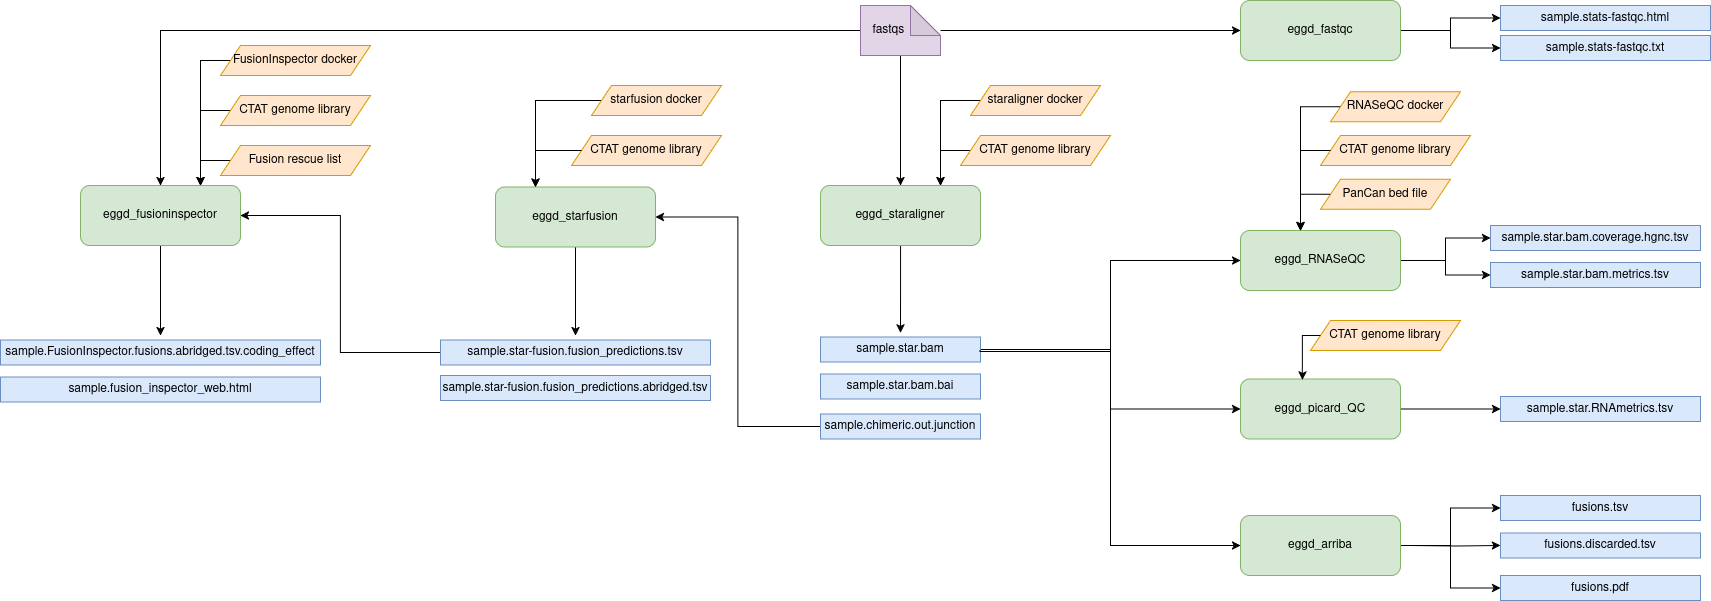

The diagram above was exported from draw.io. Its source (the exported page's mxGraphModel, read from the mxfile embedded in the PNG):
<mxGraphModel dx="2534" dy="793" grid="1" gridSize="10" guides="1" tooltips="1" connect="1" arrows="1" fold="1" page="1" pageScale="1" pageWidth="1100" pageHeight="850" background="none" math="0" shadow="0">
  <root>
    <mxCell id="0" />
    <mxCell id="1" parent="0" />
    <mxCell id="bXf2k8F-6Ps9tbT6H5dN-87" style="edgeStyle=orthogonalEdgeStyle;rounded=0;orthogonalLoop=1;jettySize=auto;html=1;" parent="1" source="bXf2k8F-6Ps9tbT6H5dN-1" edge="1">
      <mxGeometry relative="1" as="geometry">
        <mxPoint x="519.90625" y="437.4935213414635" as="targetPoint" />
      </mxGeometry>
    </mxCell>
    <mxCell id="bXf2k8F-6Ps9tbT6H5dN-1" value="eggd_staraligner" style="rounded=1;whiteSpace=wrap;html=1;fillColor=#d5e8d4;strokeColor=#82b366;" parent="1" vertex="1">
      <mxGeometry x="440" y="290" width="160" height="60" as="geometry" />
    </mxCell>
    <mxCell id="bXf2k8F-6Ps9tbT6H5dN-86" style="edgeStyle=orthogonalEdgeStyle;rounded=0;orthogonalLoop=1;jettySize=auto;html=1;" parent="1" source="bXf2k8F-6Ps9tbT6H5dN-4" edge="1">
      <mxGeometry relative="1" as="geometry">
        <mxPoint x="195" y="440" as="targetPoint" />
      </mxGeometry>
    </mxCell>
    <mxCell id="bXf2k8F-6Ps9tbT6H5dN-4" value="eggd_starfusion" style="rounded=1;whiteSpace=wrap;html=1;fillColor=#d5e8d4;strokeColor=#82b366;" parent="1" vertex="1">
      <mxGeometry x="115" y="291.5" width="160" height="60" as="geometry" />
    </mxCell>
    <mxCell id="bXf2k8F-6Ps9tbT6H5dN-85" style="edgeStyle=orthogonalEdgeStyle;rounded=0;orthogonalLoop=1;jettySize=auto;html=1;" parent="1" source="bXf2k8F-6Ps9tbT6H5dN-5" edge="1">
      <mxGeometry relative="1" as="geometry">
        <mxPoint x="-220" y="440" as="targetPoint" />
      </mxGeometry>
    </mxCell>
    <mxCell id="bXf2k8F-6Ps9tbT6H5dN-5" value="eggd_fusioninspector" style="rounded=1;whiteSpace=wrap;html=1;fillColor=#d5e8d4;strokeColor=#82b366;" parent="1" vertex="1">
      <mxGeometry x="-300" y="290" width="160" height="60" as="geometry" />
    </mxCell>
    <mxCell id="bXf2k8F-6Ps9tbT6H5dN-78" style="edgeStyle=orthogonalEdgeStyle;rounded=0;orthogonalLoop=1;jettySize=auto;html=1;" parent="1" source="bXf2k8F-6Ps9tbT6H5dN-6" target="bXf2k8F-6Ps9tbT6H5dN-38" edge="1">
      <mxGeometry relative="1" as="geometry" />
    </mxCell>
    <mxCell id="bXf2k8F-6Ps9tbT6H5dN-79" style="edgeStyle=orthogonalEdgeStyle;rounded=0;orthogonalLoop=1;jettySize=auto;html=1;" parent="1" source="bXf2k8F-6Ps9tbT6H5dN-6" target="bXf2k8F-6Ps9tbT6H5dN-39" edge="1">
      <mxGeometry relative="1" as="geometry" />
    </mxCell>
    <mxCell id="bXf2k8F-6Ps9tbT6H5dN-6" value="eggd_RNASeQC" style="rounded=1;whiteSpace=wrap;html=1;fillColor=#d5e8d4;strokeColor=#82b366;" parent="1" vertex="1">
      <mxGeometry x="860" y="335" width="160" height="60" as="geometry" />
    </mxCell>
    <mxCell id="bXf2k8F-6Ps9tbT6H5dN-80" style="edgeStyle=orthogonalEdgeStyle;rounded=0;orthogonalLoop=1;jettySize=auto;html=1;" parent="1" source="bXf2k8F-6Ps9tbT6H5dN-7" target="bXf2k8F-6Ps9tbT6H5dN-40" edge="1">
      <mxGeometry relative="1" as="geometry" />
    </mxCell>
    <mxCell id="bXf2k8F-6Ps9tbT6H5dN-7" value="eggd_picard_QC" style="rounded=1;whiteSpace=wrap;html=1;fillColor=#d5e8d4;strokeColor=#82b366;" parent="1" vertex="1">
      <mxGeometry x="860" y="483.5" width="160" height="60" as="geometry" />
    </mxCell>
    <mxCell id="bXf2k8F-6Ps9tbT6H5dN-81" style="edgeStyle=orthogonalEdgeStyle;rounded=0;orthogonalLoop=1;jettySize=auto;html=1;entryX=0;entryY=0.5;entryDx=0;entryDy=0;" parent="1" source="bXf2k8F-6Ps9tbT6H5dN-8" target="bXf2k8F-6Ps9tbT6H5dN-41" edge="1">
      <mxGeometry relative="1" as="geometry" />
    </mxCell>
    <mxCell id="bXf2k8F-6Ps9tbT6H5dN-82" style="edgeStyle=orthogonalEdgeStyle;rounded=0;orthogonalLoop=1;jettySize=auto;html=1;entryX=0;entryY=0.5;entryDx=0;entryDy=0;" parent="1" source="bXf2k8F-6Ps9tbT6H5dN-8" target="bXf2k8F-6Ps9tbT6H5dN-42" edge="1">
      <mxGeometry relative="1" as="geometry" />
    </mxCell>
    <mxCell id="bXf2k8F-6Ps9tbT6H5dN-8" value="eggd_fastqc" style="rounded=1;whiteSpace=wrap;html=1;fillColor=#d5e8d4;strokeColor=#82b366;" parent="1" vertex="1">
      <mxGeometry x="860" y="105" width="160" height="60" as="geometry" />
    </mxCell>
    <mxCell id="bXf2k8F-6Ps9tbT6H5dN-13" style="edgeStyle=orthogonalEdgeStyle;rounded=0;orthogonalLoop=1;jettySize=auto;html=1;entryX=0.5;entryY=0;entryDx=0;entryDy=0;" parent="1" source="bXf2k8F-6Ps9tbT6H5dN-12" target="bXf2k8F-6Ps9tbT6H5dN-1" edge="1">
      <mxGeometry relative="1" as="geometry" />
    </mxCell>
    <mxCell id="bXf2k8F-6Ps9tbT6H5dN-14" style="edgeStyle=orthogonalEdgeStyle;rounded=0;orthogonalLoop=1;jettySize=auto;html=1;entryX=0.5;entryY=0;entryDx=0;entryDy=0;" parent="1" source="bXf2k8F-6Ps9tbT6H5dN-12" target="bXf2k8F-6Ps9tbT6H5dN-5" edge="1">
      <mxGeometry relative="1" as="geometry" />
    </mxCell>
    <mxCell id="bXf2k8F-6Ps9tbT6H5dN-15" style="edgeStyle=orthogonalEdgeStyle;rounded=0;orthogonalLoop=1;jettySize=auto;html=1;entryX=0;entryY=0.5;entryDx=0;entryDy=0;" parent="1" source="bXf2k8F-6Ps9tbT6H5dN-12" target="bXf2k8F-6Ps9tbT6H5dN-8" edge="1">
      <mxGeometry relative="1" as="geometry" />
    </mxCell>
    <mxCell id="bXf2k8F-6Ps9tbT6H5dN-12" value="fastqs&amp;nbsp; &amp;nbsp; &amp;nbsp; &amp;nbsp;" style="shape=note;whiteSpace=wrap;html=1;backgroundOutline=1;darkOpacity=0.05;fillColor=#e1d5e7;strokeColor=#9673a6;" parent="1" vertex="1">
      <mxGeometry x="480" y="110" width="80" height="50" as="geometry" />
    </mxCell>
    <mxCell id="bXf2k8F-6Ps9tbT6H5dN-22" style="edgeStyle=orthogonalEdgeStyle;rounded=0;orthogonalLoop=1;jettySize=auto;html=1;entryX=0;entryY=0.5;entryDx=0;entryDy=0;" parent="1" source="bXf2k8F-6Ps9tbT6H5dN-17" target="bXf2k8F-6Ps9tbT6H5dN-6" edge="1">
      <mxGeometry relative="1" as="geometry" />
    </mxCell>
    <mxCell id="bXf2k8F-6Ps9tbT6H5dN-23" style="edgeStyle=orthogonalEdgeStyle;rounded=0;orthogonalLoop=1;jettySize=auto;html=1;entryX=0;entryY=0.5;entryDx=0;entryDy=0;" parent="1" source="bXf2k8F-6Ps9tbT6H5dN-17" target="bXf2k8F-6Ps9tbT6H5dN-7" edge="1">
      <mxGeometry relative="1" as="geometry" />
    </mxCell>
    <mxCell id="bXf2k8F-6Ps9tbT6H5dN-17" value="sample.star.bam" style="rounded=0;whiteSpace=wrap;html=1;fillColor=#dae8fc;strokeColor=#6c8ebf;" parent="1" vertex="1">
      <mxGeometry x="440" y="441.5" width="160" height="25" as="geometry" />
    </mxCell>
    <mxCell id="bXf2k8F-6Ps9tbT6H5dN-18" value="sample.star.bam.bai" style="rounded=0;whiteSpace=wrap;html=1;fillColor=#dae8fc;strokeColor=#6c8ebf;" parent="1" vertex="1">
      <mxGeometry x="440" y="478.5" width="160" height="25" as="geometry" />
    </mxCell>
    <mxCell id="bXf2k8F-6Ps9tbT6H5dN-21" style="edgeStyle=orthogonalEdgeStyle;rounded=0;orthogonalLoop=1;jettySize=auto;html=1;entryX=1;entryY=0.5;entryDx=0;entryDy=0;" parent="1" source="bXf2k8F-6Ps9tbT6H5dN-19" target="bXf2k8F-6Ps9tbT6H5dN-4" edge="1">
      <mxGeometry relative="1" as="geometry" />
    </mxCell>
    <mxCell id="bXf2k8F-6Ps9tbT6H5dN-19" value="sample.chimeric.out.junction" style="rounded=0;whiteSpace=wrap;html=1;fillColor=#dae8fc;strokeColor=#6c8ebf;" parent="1" vertex="1">
      <mxGeometry x="440" y="518.5" width="160" height="25" as="geometry" />
    </mxCell>
    <mxCell id="bXf2k8F-6Ps9tbT6H5dN-34" style="edgeStyle=orthogonalEdgeStyle;rounded=0;orthogonalLoop=1;jettySize=auto;html=1;entryX=1;entryY=0.5;entryDx=0;entryDy=0;" parent="1" source="bXf2k8F-6Ps9tbT6H5dN-27" target="bXf2k8F-6Ps9tbT6H5dN-5" edge="1">
      <mxGeometry relative="1" as="geometry" />
    </mxCell>
    <mxCell id="bXf2k8F-6Ps9tbT6H5dN-27" value="sample.star-fusion.fusion_predictions.tsv" style="rounded=0;whiteSpace=wrap;html=1;fillColor=#dae8fc;strokeColor=#6c8ebf;" parent="1" vertex="1">
      <mxGeometry x="60" y="444.5" width="270" height="25" as="geometry" />
    </mxCell>
    <mxCell id="bXf2k8F-6Ps9tbT6H5dN-28" value="sample.star-fusion.fusion_predictions.abridged.tsv" style="rounded=0;whiteSpace=wrap;html=1;fillColor=#dae8fc;strokeColor=#6c8ebf;" parent="1" vertex="1">
      <mxGeometry x="60" y="480" width="270" height="25" as="geometry" />
    </mxCell>
    <mxCell id="bXf2k8F-6Ps9tbT6H5dN-31" value="sample.FusionInspector.fusions.abridged.tsv.coding_effect" style="rounded=0;whiteSpace=wrap;html=1;fillColor=#dae8fc;strokeColor=#6c8ebf;" parent="1" vertex="1">
      <mxGeometry x="-380" y="444.5" width="320" height="25" as="geometry" />
    </mxCell>
    <mxCell id="bXf2k8F-6Ps9tbT6H5dN-32" value="sample.fusion_inspector_web.html" style="rounded=0;whiteSpace=wrap;html=1;fillColor=#dae8fc;strokeColor=#6c8ebf;" parent="1" vertex="1">
      <mxGeometry x="-380" y="481.5" width="320" height="25" as="geometry" />
    </mxCell>
    <mxCell id="bXf2k8F-6Ps9tbT6H5dN-38" value="sample.star.bam.coverage.hgnc.tsv" style="rounded=0;whiteSpace=wrap;html=1;fillColor=#dae8fc;strokeColor=#6c8ebf;" parent="1" vertex="1">
      <mxGeometry x="1110" y="330" width="210" height="25" as="geometry" />
    </mxCell>
    <mxCell id="bXf2k8F-6Ps9tbT6H5dN-39" value="sample.star.bam.metrics.tsv" style="rounded=0;whiteSpace=wrap;html=1;fillColor=#dae8fc;strokeColor=#6c8ebf;" parent="1" vertex="1">
      <mxGeometry x="1110" y="367" width="210" height="25" as="geometry" />
    </mxCell>
    <mxCell id="bXf2k8F-6Ps9tbT6H5dN-40" value="sample.star.RNAmetrics.tsv" style="rounded=0;whiteSpace=wrap;html=1;fillColor=#dae8fc;strokeColor=#6c8ebf;" parent="1" vertex="1">
      <mxGeometry x="1120" y="501" width="200" height="25" as="geometry" />
    </mxCell>
    <mxCell id="bXf2k8F-6Ps9tbT6H5dN-41" value="sample.stats-fastqc.html" style="rounded=0;whiteSpace=wrap;html=1;fillColor=#dae8fc;strokeColor=#6c8ebf;" parent="1" vertex="1">
      <mxGeometry x="1120" y="110" width="210" height="25" as="geometry" />
    </mxCell>
    <mxCell id="bXf2k8F-6Ps9tbT6H5dN-42" value="sample.stats-fastqc.txt" style="rounded=0;whiteSpace=wrap;html=1;fillColor=#dae8fc;strokeColor=#6c8ebf;" parent="1" vertex="1">
      <mxGeometry x="1120" y="140" width="210" height="25" as="geometry" />
    </mxCell>
    <mxCell id="bXf2k8F-6Ps9tbT6H5dN-71" style="edgeStyle=orthogonalEdgeStyle;rounded=0;orthogonalLoop=1;jettySize=auto;html=1;entryX=0.25;entryY=0;entryDx=0;entryDy=0;" parent="1" source="bXf2k8F-6Ps9tbT6H5dN-43" target="bXf2k8F-6Ps9tbT6H5dN-4" edge="1">
      <mxGeometry relative="1" as="geometry">
        <Array as="points">
          <mxPoint x="155" y="205" />
        </Array>
      </mxGeometry>
    </mxCell>
    <mxCell id="bXf2k8F-6Ps9tbT6H5dN-43" value="starfusion docker" style="shape=parallelogram;perimeter=parallelogramPerimeter;whiteSpace=wrap;html=1;fixedSize=1;fillColor=#ffe6cc;strokeColor=#d79b00;" parent="1" vertex="1">
      <mxGeometry x="211" y="190" width="130" height="30" as="geometry" />
    </mxCell>
    <mxCell id="bXf2k8F-6Ps9tbT6H5dN-58" style="edgeStyle=orthogonalEdgeStyle;rounded=0;orthogonalLoop=1;jettySize=auto;html=1;" parent="1" source="bXf2k8F-6Ps9tbT6H5dN-44" edge="1">
      <mxGeometry relative="1" as="geometry">
        <mxPoint x="-180" y="290" as="targetPoint" />
      </mxGeometry>
    </mxCell>
    <mxCell id="bXf2k8F-6Ps9tbT6H5dN-44" value="FusionInspector docker" style="shape=parallelogram;perimeter=parallelogramPerimeter;whiteSpace=wrap;html=1;fixedSize=1;fillColor=#ffe6cc;strokeColor=#d79b00;" parent="1" vertex="1">
      <mxGeometry x="-160" y="150" width="150" height="30" as="geometry" />
    </mxCell>
    <mxCell id="bXf2k8F-6Ps9tbT6H5dN-66" style="edgeStyle=orthogonalEdgeStyle;rounded=0;orthogonalLoop=1;jettySize=auto;html=1;entryX=0.75;entryY=0;entryDx=0;entryDy=0;" parent="1" source="bXf2k8F-6Ps9tbT6H5dN-45" target="bXf2k8F-6Ps9tbT6H5dN-1" edge="1">
      <mxGeometry relative="1" as="geometry">
        <Array as="points">
          <mxPoint x="560" y="205" />
        </Array>
      </mxGeometry>
    </mxCell>
    <mxCell id="bXf2k8F-6Ps9tbT6H5dN-45" value="staraligner docker" style="shape=parallelogram;perimeter=parallelogramPerimeter;whiteSpace=wrap;html=1;fixedSize=1;fillColor=#ffe6cc;strokeColor=#d79b00;" parent="1" vertex="1">
      <mxGeometry x="590" y="190" width="130" height="30" as="geometry" />
    </mxCell>
    <mxCell id="bXf2k8F-6Ps9tbT6H5dN-57" style="edgeStyle=orthogonalEdgeStyle;rounded=0;orthogonalLoop=1;jettySize=auto;html=1;" parent="1" source="bXf2k8F-6Ps9tbT6H5dN-46" edge="1">
      <mxGeometry relative="1" as="geometry">
        <mxPoint x="-180" y="290" as="targetPoint" />
      </mxGeometry>
    </mxCell>
    <mxCell id="bXf2k8F-6Ps9tbT6H5dN-46" value="CTAT genome library" style="shape=parallelogram;perimeter=parallelogramPerimeter;whiteSpace=wrap;html=1;fixedSize=1;fillColor=#ffe6cc;strokeColor=#d79b00;" parent="1" vertex="1">
      <mxGeometry x="-160" y="200" width="150" height="30" as="geometry" />
    </mxCell>
    <mxCell id="bXf2k8F-6Ps9tbT6H5dN-47" value="CTAT genome library" style="shape=parallelogram;perimeter=parallelogramPerimeter;whiteSpace=wrap;html=1;fixedSize=1;fillColor=#ffe6cc;strokeColor=#d79b00;" parent="1" vertex="1">
      <mxGeometry x="191" y="240" width="150" height="30" as="geometry" />
    </mxCell>
    <mxCell id="bXf2k8F-6Ps9tbT6H5dN-65" style="edgeStyle=orthogonalEdgeStyle;rounded=0;orthogonalLoop=1;jettySize=auto;html=1;entryX=0.75;entryY=0;entryDx=0;entryDy=0;" parent="1" source="bXf2k8F-6Ps9tbT6H5dN-48" target="bXf2k8F-6Ps9tbT6H5dN-1" edge="1">
      <mxGeometry relative="1" as="geometry">
        <Array as="points">
          <mxPoint x="560" y="255" />
        </Array>
      </mxGeometry>
    </mxCell>
    <mxCell id="bXf2k8F-6Ps9tbT6H5dN-48" value="CTAT genome library" style="shape=parallelogram;perimeter=parallelogramPerimeter;whiteSpace=wrap;html=1;fixedSize=1;fillColor=#ffe6cc;strokeColor=#d79b00;" parent="1" vertex="1">
      <mxGeometry x="580" y="240" width="150" height="30" as="geometry" />
    </mxCell>
    <mxCell id="bXf2k8F-6Ps9tbT6H5dN-51" value="RNASeQC docker" style="shape=parallelogram;perimeter=parallelogramPerimeter;whiteSpace=wrap;html=1;fixedSize=1;fillColor=#ffe6cc;strokeColor=#d79b00;" parent="1" vertex="1">
      <mxGeometry x="950" y="196.25" width="130" height="30" as="geometry" />
    </mxCell>
    <mxCell id="bXf2k8F-6Ps9tbT6H5dN-52" value="CTAT genome library" style="shape=parallelogram;perimeter=parallelogramPerimeter;whiteSpace=wrap;html=1;fixedSize=1;fillColor=#ffe6cc;strokeColor=#d79b00;" parent="1" vertex="1">
      <mxGeometry x="940" y="240" width="150" height="30" as="geometry" />
    </mxCell>
    <mxCell id="bXf2k8F-6Ps9tbT6H5dN-56" style="edgeStyle=orthogonalEdgeStyle;rounded=0;orthogonalLoop=1;jettySize=auto;html=1;entryX=0.75;entryY=0;entryDx=0;entryDy=0;" parent="1" source="bXf2k8F-6Ps9tbT6H5dN-53" target="bXf2k8F-6Ps9tbT6H5dN-5" edge="1">
      <mxGeometry relative="1" as="geometry">
        <Array as="points">
          <mxPoint x="-180" y="265" />
        </Array>
      </mxGeometry>
    </mxCell>
    <mxCell id="bXf2k8F-6Ps9tbT6H5dN-53" value="Fusion rescue list" style="shape=parallelogram;perimeter=parallelogramPerimeter;whiteSpace=wrap;html=1;fixedSize=1;fillColor=#ffe6cc;strokeColor=#d79b00;" parent="1" vertex="1">
      <mxGeometry x="-160" y="250" width="150" height="30" as="geometry" />
    </mxCell>
    <mxCell id="bXf2k8F-6Ps9tbT6H5dN-54" value="PanCan bed file" style="shape=parallelogram;perimeter=parallelogramPerimeter;whiteSpace=wrap;html=1;fixedSize=1;fillColor=#ffe6cc;strokeColor=#d79b00;" parent="1" vertex="1">
      <mxGeometry x="940" y="283.75" width="130" height="30" as="geometry" />
    </mxCell>
    <mxCell id="bXf2k8F-6Ps9tbT6H5dN-55" value="CTAT genome library" style="shape=parallelogram;perimeter=parallelogramPerimeter;whiteSpace=wrap;html=1;fixedSize=1;fillColor=#ffe6cc;strokeColor=#d79b00;" parent="1" vertex="1">
      <mxGeometry x="930" y="425" width="150" height="30" as="geometry" />
    </mxCell>
    <mxCell id="bXf2k8F-6Ps9tbT6H5dN-70" style="edgeStyle=orthogonalEdgeStyle;rounded=0;orthogonalLoop=1;jettySize=auto;html=1;entryX=0.25;entryY=0;entryDx=0;entryDy=0;" parent="1" source="bXf2k8F-6Ps9tbT6H5dN-47" target="bXf2k8F-6Ps9tbT6H5dN-4" edge="1">
      <mxGeometry relative="1" as="geometry">
        <Array as="points">
          <mxPoint x="155" y="255" />
        </Array>
      </mxGeometry>
    </mxCell>
    <mxCell id="bXf2k8F-6Ps9tbT6H5dN-74" style="edgeStyle=orthogonalEdgeStyle;rounded=0;orthogonalLoop=1;jettySize=auto;html=1;" parent="1" source="bXf2k8F-6Ps9tbT6H5dN-51" target="bXf2k8F-6Ps9tbT6H5dN-6" edge="1">
      <mxGeometry relative="1" as="geometry">
        <Array as="points">
          <mxPoint x="920" y="211" />
        </Array>
      </mxGeometry>
    </mxCell>
    <mxCell id="bXf2k8F-6Ps9tbT6H5dN-75" style="edgeStyle=orthogonalEdgeStyle;rounded=0;orthogonalLoop=1;jettySize=auto;html=1;entryX=0.375;entryY=-0.001;entryDx=0;entryDy=0;entryPerimeter=0;" parent="1" source="bXf2k8F-6Ps9tbT6H5dN-52" target="bXf2k8F-6Ps9tbT6H5dN-6" edge="1">
      <mxGeometry relative="1" as="geometry">
        <Array as="points">
          <mxPoint x="920" y="255" />
        </Array>
      </mxGeometry>
    </mxCell>
    <mxCell id="bXf2k8F-6Ps9tbT6H5dN-76" style="edgeStyle=orthogonalEdgeStyle;rounded=0;orthogonalLoop=1;jettySize=auto;html=1;entryX=0.375;entryY=0.008;entryDx=0;entryDy=0;entryPerimeter=0;" parent="1" source="bXf2k8F-6Ps9tbT6H5dN-54" target="bXf2k8F-6Ps9tbT6H5dN-6" edge="1">
      <mxGeometry relative="1" as="geometry">
        <Array as="points">
          <mxPoint x="920" y="299" />
        </Array>
      </mxGeometry>
    </mxCell>
    <mxCell id="bXf2k8F-6Ps9tbT6H5dN-77" style="edgeStyle=orthogonalEdgeStyle;rounded=0;orthogonalLoop=1;jettySize=auto;html=1;entryX=0.386;entryY=0.014;entryDx=0;entryDy=0;entryPerimeter=0;" parent="1" source="bXf2k8F-6Ps9tbT6H5dN-55" target="bXf2k8F-6Ps9tbT6H5dN-7" edge="1">
      <mxGeometry relative="1" as="geometry">
        <Array as="points">
          <mxPoint x="922" y="440" />
          <mxPoint x="922" y="470" />
        </Array>
      </mxGeometry>
    </mxCell>
    <mxCell id="7JGYOxrIK30xdZjFF6Cd-11" style="edgeStyle=orthogonalEdgeStyle;rounded=0;orthogonalLoop=1;jettySize=auto;html=1;exitX=1;exitY=0.5;exitDx=0;exitDy=0;entryX=0;entryY=0.5;entryDx=0;entryDy=0;" edge="1" parent="1" source="7JGYOxrIK30xdZjFF6Cd-1" target="7JGYOxrIK30xdZjFF6Cd-6">
      <mxGeometry relative="1" as="geometry" />
    </mxCell>
    <mxCell id="7JGYOxrIK30xdZjFF6Cd-12" style="edgeStyle=orthogonalEdgeStyle;rounded=0;orthogonalLoop=1;jettySize=auto;html=1;" edge="1" parent="1" target="7JGYOxrIK30xdZjFF6Cd-7">
      <mxGeometry relative="1" as="geometry">
        <mxPoint x="1030" y="650" as="sourcePoint" />
      </mxGeometry>
    </mxCell>
    <mxCell id="7JGYOxrIK30xdZjFF6Cd-13" style="edgeStyle=orthogonalEdgeStyle;rounded=0;orthogonalLoop=1;jettySize=auto;html=1;exitX=1;exitY=0.5;exitDx=0;exitDy=0;entryX=0;entryY=0.5;entryDx=0;entryDy=0;" edge="1" parent="1" source="7JGYOxrIK30xdZjFF6Cd-1" target="7JGYOxrIK30xdZjFF6Cd-8">
      <mxGeometry relative="1" as="geometry" />
    </mxCell>
    <mxCell id="7JGYOxrIK30xdZjFF6Cd-1" value="eggd_arriba" style="rounded=1;whiteSpace=wrap;html=1;fillColor=#d5e8d4;strokeColor=#82b366;" vertex="1" parent="1">
      <mxGeometry x="860" y="620" width="160" height="60" as="geometry" />
    </mxCell>
    <mxCell id="7JGYOxrIK30xdZjFF6Cd-3" style="edgeStyle=orthogonalEdgeStyle;rounded=0;orthogonalLoop=1;jettySize=auto;html=1;entryX=0;entryY=0.5;entryDx=0;entryDy=0;" edge="1" parent="1" target="7JGYOxrIK30xdZjFF6Cd-1">
      <mxGeometry relative="1" as="geometry">
        <mxPoint x="599.5" y="455" as="sourcePoint" />
        <mxPoint x="859.5" y="515" as="targetPoint" />
        <Array as="points">
          <mxPoint x="600" y="456" />
          <mxPoint x="730" y="456" />
          <mxPoint x="730" y="650" />
        </Array>
      </mxGeometry>
    </mxCell>
    <mxCell id="7JGYOxrIK30xdZjFF6Cd-6" value="fusions.tsv" style="rounded=0;whiteSpace=wrap;html=1;fillColor=#dae8fc;strokeColor=#6c8ebf;" vertex="1" parent="1">
      <mxGeometry x="1120" y="600" width="200" height="25" as="geometry" />
    </mxCell>
    <mxCell id="7JGYOxrIK30xdZjFF6Cd-7" value="fusions.discarded.tsv" style="rounded=0;whiteSpace=wrap;html=1;fillColor=#dae8fc;strokeColor=#6c8ebf;" vertex="1" parent="1">
      <mxGeometry x="1120" y="637.5" width="200" height="25" as="geometry" />
    </mxCell>
    <mxCell id="7JGYOxrIK30xdZjFF6Cd-8" value="fusions.pdf" style="rounded=0;whiteSpace=wrap;html=1;fillColor=#dae8fc;strokeColor=#6c8ebf;" vertex="1" parent="1">
      <mxGeometry x="1120" y="680" width="200" height="25" as="geometry" />
    </mxCell>
  </root>
</mxGraphModel>